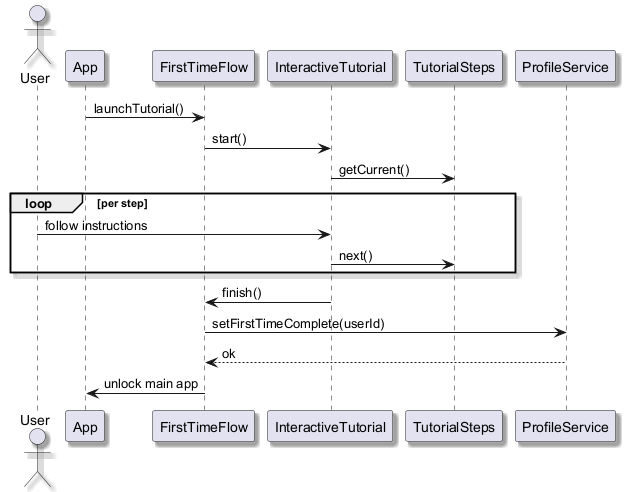

The diagram above was rendered by PlantUML. Its source (embedded in the PNG):
@startuml
skinparam shadowing true
actor User
participant App
participant FirstTimeFlow
participant InteractiveTutorial
participant TutorialSteps
participant ProfileService

App -> FirstTimeFlow : launchTutorial()
FirstTimeFlow -> InteractiveTutorial : start()
InteractiveTutorial -> TutorialSteps : getCurrent()
loop per step
  User -> InteractiveTutorial : follow instructions
  InteractiveTutorial -> TutorialSteps : next()
end
InteractiveTutorial -> FirstTimeFlow : finish()
FirstTimeFlow -> ProfileService : setFirstTimeComplete(userId)
ProfileService --> FirstTimeFlow : ok
FirstTimeFlow -> App : unlock main app
@enduml